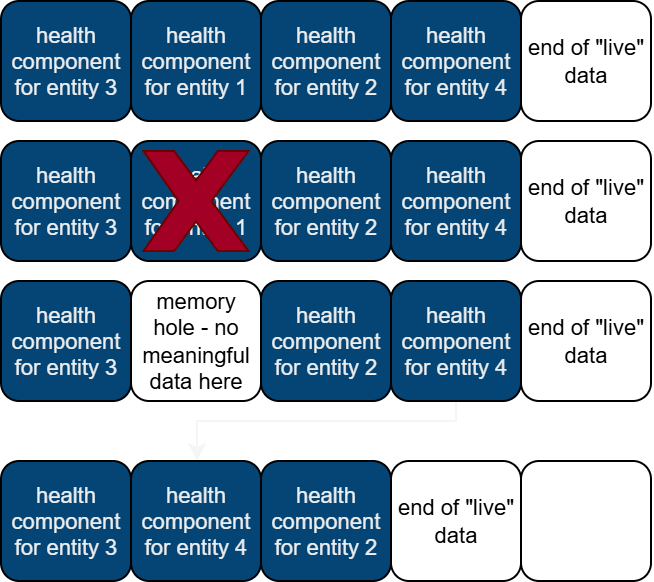

The diagram above was exported from draw.io. Its source (the exported page's mxGraphModel, read from the mxfile embedded in the PNG):
<mxGraphModel dx="413" dy="466" grid="1" gridSize="10" guides="1" tooltips="1" connect="1" arrows="1" fold="1" page="1" pageScale="1" pageWidth="850" pageHeight="1100" math="0" shadow="0">
  <root>
    <mxCell id="0" />
    <mxCell id="1" parent="0" />
    <mxCell id="xZyGnWw_36ue8r0xT-Nh-17" value="health component for entity 3" style="rounded=1;whiteSpace=wrap;html=1;labelBackgroundColor=none;fillColor=#054575;strokeColor=light-dark(#000000,#D32020);fontColor=#EEEEEE;fontSize=11;" parent="1" vertex="1">
      <mxGeometry x="300" y="490" width="65" height="60" as="geometry" />
    </mxCell>
    <mxCell id="xZyGnWw_36ue8r0xT-Nh-44" value="health component for entity 1" style="rounded=1;whiteSpace=wrap;html=1;labelBackgroundColor=none;fillColor=#054575;strokeColor=light-dark(#000000,#D32020);fontColor=#EEEEEE;fontSize=11;" parent="1" vertex="1">
      <mxGeometry x="365" y="490" width="65" height="60" as="geometry" />
    </mxCell>
    <mxCell id="xZyGnWw_36ue8r0xT-Nh-45" value="health component for entity 2" style="rounded=1;whiteSpace=wrap;html=1;labelBackgroundColor=none;fillColor=#054575;strokeColor=light-dark(#000000,#D32020);fontColor=#EEEEEE;fontSize=11;" parent="1" vertex="1">
      <mxGeometry x="430" y="490" width="65" height="60" as="geometry" />
    </mxCell>
    <mxCell id="wmvJOZvq2wb8auj0027o-1" value="health component for entity 4" style="rounded=1;whiteSpace=wrap;html=1;labelBackgroundColor=none;fillColor=#054575;strokeColor=light-dark(#000000,#D32020);fontColor=#EEEEEE;fontSize=11;" vertex="1" parent="1">
      <mxGeometry x="495" y="490" width="65" height="60" as="geometry" />
    </mxCell>
    <mxCell id="wmvJOZvq2wb8auj0027o-3" value="" style="verticalLabelPosition=bottom;verticalAlign=top;html=1;shape=mxgraph.basic.x;fillColor=#a20025;strokeColor=#6F0000;fontColor=#ffffff;" vertex="1" parent="1">
      <mxGeometry x="371.25" y="495" width="52.5" height="50" as="geometry" />
    </mxCell>
    <mxCell id="wmvJOZvq2wb8auj0027o-5" value="health component for entity 2" style="rounded=1;whiteSpace=wrap;html=1;labelBackgroundColor=none;fillColor=#054575;strokeColor=light-dark(#000000,#D32020);fontColor=#EEEEEE;fontSize=11;" vertex="1" parent="1">
      <mxGeometry x="430" y="560" width="65" height="60" as="geometry" />
    </mxCell>
    <mxCell id="wmvJOZvq2wb8auj0027o-6" value="health component for entity 3" style="rounded=1;whiteSpace=wrap;html=1;labelBackgroundColor=none;fillColor=#054575;strokeColor=light-dark(#000000,#D32020);fontColor=#EEEEEE;fontSize=11;" vertex="1" parent="1">
      <mxGeometry x="300" y="560" width="65" height="60" as="geometry" />
    </mxCell>
    <mxCell id="wmvJOZvq2wb8auj0027o-20" style="edgeStyle=orthogonalEdgeStyle;rounded=0;orthogonalLoop=1;jettySize=auto;html=1;entryX=0.5;entryY=0;entryDx=0;entryDy=0;strokeColor=#F5F5F5;" edge="1" parent="1" source="wmvJOZvq2wb8auj0027o-7" target="wmvJOZvq2wb8auj0027o-16">
      <mxGeometry relative="1" as="geometry">
        <Array as="points">
          <mxPoint x="528" y="630" />
          <mxPoint x="398" y="630" />
          <mxPoint x="398" y="650" />
        </Array>
      </mxGeometry>
    </mxCell>
    <mxCell id="wmvJOZvq2wb8auj0027o-7" value="health component for entity 4" style="rounded=1;whiteSpace=wrap;html=1;labelBackgroundColor=none;fillColor=#054575;strokeColor=light-dark(#000000,#D32020);fontColor=#EEEEEE;fontSize=11;" vertex="1" parent="1">
      <mxGeometry x="495" y="560" width="65" height="60" as="geometry" />
    </mxCell>
    <mxCell id="wmvJOZvq2wb8auj0027o-8" value="memory hole - no meaningful data here" style="rounded=1;whiteSpace=wrap;html=1;labelBackgroundColor=none;fontSize=11;" vertex="1" parent="1">
      <mxGeometry x="365" y="560" width="65" height="60" as="geometry" />
    </mxCell>
    <mxCell id="wmvJOZvq2wb8auj0027o-9" value="health component for entity 4" style="rounded=1;whiteSpace=wrap;html=1;labelBackgroundColor=none;fillColor=#054575;strokeColor=light-dark(#000000,#D32020);fontColor=#EEEEEE;fontSize=11;" vertex="1" parent="1">
      <mxGeometry x="495" y="420" width="65" height="60" as="geometry" />
    </mxCell>
    <mxCell id="wmvJOZvq2wb8auj0027o-10" value="health component for entity 2" style="rounded=1;whiteSpace=wrap;html=1;labelBackgroundColor=none;fillColor=#054575;strokeColor=light-dark(#000000,#D32020);fontColor=#EEEEEE;fontSize=11;" vertex="1" parent="1">
      <mxGeometry x="430" y="420" width="65" height="60" as="geometry" />
    </mxCell>
    <mxCell id="wmvJOZvq2wb8auj0027o-11" value="health component for entity 1" style="rounded=1;whiteSpace=wrap;html=1;labelBackgroundColor=none;fillColor=#054575;strokeColor=light-dark(#000000,#D32020);fontColor=#EEEEEE;fontSize=11;" vertex="1" parent="1">
      <mxGeometry x="365" y="420" width="65" height="60" as="geometry" />
    </mxCell>
    <mxCell id="wmvJOZvq2wb8auj0027o-12" value="health component for entity 3" style="rounded=1;whiteSpace=wrap;html=1;labelBackgroundColor=none;fillColor=#054575;strokeColor=light-dark(#000000,#D32020);fontColor=#EEEEEE;fontSize=11;" vertex="1" parent="1">
      <mxGeometry x="300" y="420" width="65" height="60" as="geometry" />
    </mxCell>
    <mxCell id="wmvJOZvq2wb8auj0027o-14" value="health component for entity 3" style="rounded=1;whiteSpace=wrap;html=1;labelBackgroundColor=none;fillColor=#054575;strokeColor=light-dark(#000000,#D32020);fontColor=#EEEEEE;fontSize=11;" vertex="1" parent="1">
      <mxGeometry x="300" y="650" width="65" height="60" as="geometry" />
    </mxCell>
    <mxCell id="wmvJOZvq2wb8auj0027o-15" value="end of &quot;live&quot; data" style="rounded=1;whiteSpace=wrap;html=1;labelBackgroundColor=none;fontSize=11;" vertex="1" parent="1">
      <mxGeometry x="495" y="650" width="65" height="60" as="geometry" />
    </mxCell>
    <mxCell id="wmvJOZvq2wb8auj0027o-16" value="health component for entity 4" style="rounded=1;whiteSpace=wrap;html=1;labelBackgroundColor=none;fillColor=#054575;strokeColor=light-dark(#000000,#D32020);fontColor=#EEEEEE;fontSize=11;" vertex="1" parent="1">
      <mxGeometry x="365" y="650" width="65" height="60" as="geometry" />
    </mxCell>
    <mxCell id="wmvJOZvq2wb8auj0027o-18" value="health component for entity 2" style="rounded=1;whiteSpace=wrap;html=1;labelBackgroundColor=none;fillColor=#054575;strokeColor=light-dark(#000000,#D32020);fontColor=#EEEEEE;fontSize=11;" vertex="1" parent="1">
      <mxGeometry x="430" y="650" width="65" height="60" as="geometry" />
    </mxCell>
    <mxCell id="wmvJOZvq2wb8auj0027o-23" value="end of &quot;live&quot; data" style="rounded=1;whiteSpace=wrap;html=1;labelBackgroundColor=none;fontSize=11;" vertex="1" parent="1">
      <mxGeometry x="560" y="420" width="65" height="60" as="geometry" />
    </mxCell>
    <mxCell id="wmvJOZvq2wb8auj0027o-24" value="end of &quot;live&quot; data" style="rounded=1;whiteSpace=wrap;html=1;labelBackgroundColor=none;fontSize=11;" vertex="1" parent="1">
      <mxGeometry x="560" y="490" width="65" height="60" as="geometry" />
    </mxCell>
    <mxCell id="wmvJOZvq2wb8auj0027o-25" value="end of &quot;live&quot; data" style="rounded=1;whiteSpace=wrap;html=1;labelBackgroundColor=none;fontSize=11;" vertex="1" parent="1">
      <mxGeometry x="560" y="560" width="65" height="60" as="geometry" />
    </mxCell>
    <mxCell id="wmvJOZvq2wb8auj0027o-26" value="" style="rounded=1;whiteSpace=wrap;html=1;labelBackgroundColor=none;fontSize=11;" vertex="1" parent="1">
      <mxGeometry x="560" y="650" width="65" height="60" as="geometry" />
    </mxCell>
  </root>
</mxGraphModel>